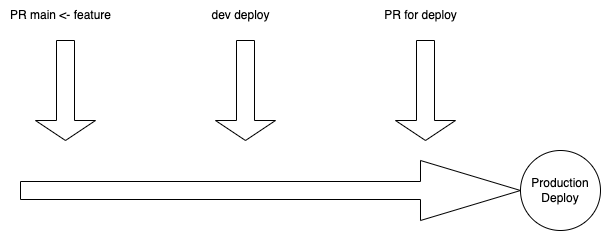

The diagram above was exported from draw.io. Its source (the exported page's mxGraphModel, read from the mxfile embedded in the PNG):
<mxGraphModel dx="1044" dy="644" grid="1" gridSize="10" guides="1" tooltips="1" connect="1" arrows="1" fold="1" page="1" pageScale="1" pageWidth="850" pageHeight="1100" math="0" shadow="0">
  <root>
    <mxCell id="0" />
    <mxCell id="1" parent="0" />
    <mxCell id="2" value="" style="shape=singleArrow;whiteSpace=wrap;html=1;" vertex="1" parent="1">
      <mxGeometry x="80" y="310" width="500" height="60" as="geometry" />
    </mxCell>
    <mxCell id="4" value="Production&lt;br&gt;Deploy" style="ellipse;whiteSpace=wrap;html=1;aspect=fixed;" vertex="1" parent="1">
      <mxGeometry x="580" y="300" width="80" height="80" as="geometry" />
    </mxCell>
    <mxCell id="8" value="" style="shape=singleArrow;direction=south;whiteSpace=wrap;html=1;" vertex="1" parent="1">
      <mxGeometry x="95" y="190" width="60" height="100" as="geometry" />
    </mxCell>
    <mxCell id="10" value="PR main &amp;lt;- feature" style="text;html=1;align=center;verticalAlign=middle;resizable=0;points=[];autosize=1;strokeColor=none;fillColor=none;" vertex="1" parent="1">
      <mxGeometry x="60" y="150" width="120" height="30" as="geometry" />
    </mxCell>
    <mxCell id="11" value="" style="shape=singleArrow;direction=south;whiteSpace=wrap;html=1;" vertex="1" parent="1">
      <mxGeometry x="275" y="190" width="60" height="100" as="geometry" />
    </mxCell>
    <mxCell id="14" value="dev deploy" style="text;html=1;align=center;verticalAlign=middle;resizable=0;points=[];autosize=1;strokeColor=none;fillColor=none;" vertex="1" parent="1">
      <mxGeometry x="260" y="150" width="80" height="30" as="geometry" />
    </mxCell>
    <mxCell id="16" value="" style="shape=singleArrow;direction=south;whiteSpace=wrap;html=1;" vertex="1" parent="1">
      <mxGeometry x="455" y="190" width="60" height="100" as="geometry" />
    </mxCell>
    <mxCell id="17" value="PR for deploy" style="text;html=1;align=center;verticalAlign=middle;resizable=0;points=[];autosize=1;strokeColor=none;fillColor=none;" vertex="1" parent="1">
      <mxGeometry x="430" y="150" width="100" height="30" as="geometry" />
    </mxCell>
  </root>
</mxGraphModel>